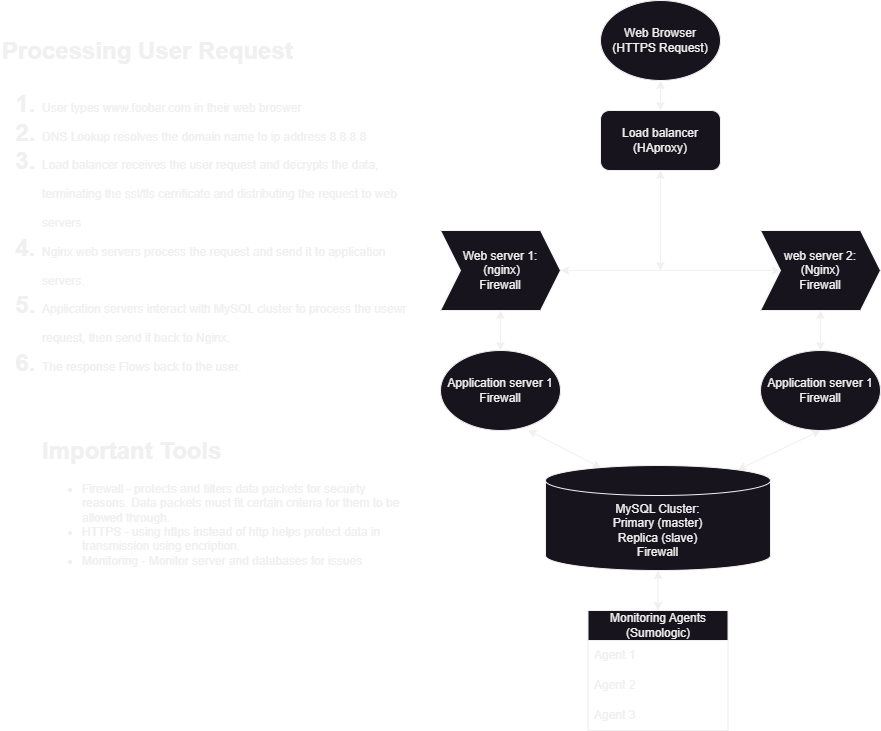

The diagram above was exported from draw.io. Its source (the exported page's mxGraphModel, read from the mxfile embedded in the PNG):
<mxGraphModel dx="1607" dy="546" grid="1" gridSize="10" guides="1" tooltips="1" connect="1" arrows="1" fold="1" page="1" pageScale="1" pageWidth="827" pageHeight="1169" math="0" shadow="0">
  <root>
    <mxCell id="0" />
    <mxCell id="1" parent="0" />
    <mxCell id="J3I3flk0i5kp0dZ-2zAA-1" value="Web Browser&lt;div&gt;(HTTPS Request)&lt;/div&gt;" style="ellipse;whiteSpace=wrap;html=1;" vertex="1" parent="1">
      <mxGeometry x="320" y="10" width="120" height="80" as="geometry" />
    </mxCell>
    <mxCell id="J3I3flk0i5kp0dZ-2zAA-2" value="Load balancer&lt;div&gt;(HAproxy)&lt;/div&gt;" style="rounded=1;whiteSpace=wrap;html=1;" vertex="1" parent="1">
      <mxGeometry x="320" y="120" width="120" height="60" as="geometry" />
    </mxCell>
    <mxCell id="J3I3flk0i5kp0dZ-2zAA-3" value="Web server 1:&lt;div&gt;&amp;nbsp;(nginx)&lt;div&gt;Firewall&lt;/div&gt;&lt;/div&gt;" style="shape=step;perimeter=stepPerimeter;whiteSpace=wrap;html=1;fixedSize=1;" vertex="1" parent="1">
      <mxGeometry x="160" y="240" width="120" height="80" as="geometry" />
    </mxCell>
    <mxCell id="J3I3flk0i5kp0dZ-2zAA-4" value="web server 2:&lt;div&gt;(Nginx)&lt;/div&gt;&lt;div&gt;Firewall&lt;/div&gt;" style="shape=step;perimeter=stepPerimeter;whiteSpace=wrap;html=1;fixedSize=1;" vertex="1" parent="1">
      <mxGeometry x="480" y="240" width="120" height="80" as="geometry" />
    </mxCell>
    <mxCell id="J3I3flk0i5kp0dZ-2zAA-5" value="Application server 1&lt;div&gt;Firewall&lt;/div&gt;" style="ellipse;whiteSpace=wrap;html=1;" vertex="1" parent="1">
      <mxGeometry x="160" y="360" width="120" height="80" as="geometry" />
    </mxCell>
    <mxCell id="J3I3flk0i5kp0dZ-2zAA-6" value="Application server 1&lt;div&gt;Firewall&lt;/div&gt;" style="ellipse;whiteSpace=wrap;html=1;" vertex="1" parent="1">
      <mxGeometry x="480" y="360" width="120" height="80" as="geometry" />
    </mxCell>
    <mxCell id="J3I3flk0i5kp0dZ-2zAA-7" value="MySQL Cluster:&lt;div&gt;Primary (master)&lt;/div&gt;&lt;div&gt;Replica (slave)&lt;/div&gt;&lt;div&gt;Firewall&lt;/div&gt;" style="shape=cylinder3;whiteSpace=wrap;html=1;boundedLbl=1;backgroundOutline=1;size=15;" vertex="1" parent="1">
      <mxGeometry x="265" y="475" width="225" height="105" as="geometry" />
    </mxCell>
    <mxCell id="J3I3flk0i5kp0dZ-2zAA-9" value="Monitoring Agents (Sumologic)" style="swimlane;fontStyle=0;childLayout=stackLayout;horizontal=1;startSize=30;horizontalStack=0;resizeParent=1;resizeParentMax=0;resizeLast=0;collapsible=1;marginBottom=0;whiteSpace=wrap;html=1;" vertex="1" parent="1">
      <mxGeometry x="307.5" y="620" width="140" height="120" as="geometry" />
    </mxCell>
    <mxCell id="J3I3flk0i5kp0dZ-2zAA-10" value="Agent 1" style="text;strokeColor=none;fillColor=none;align=left;verticalAlign=middle;spacingLeft=4;spacingRight=4;overflow=hidden;points=[[0,0.5],[1,0.5]];portConstraint=eastwest;rotatable=0;whiteSpace=wrap;html=1;" vertex="1" parent="J3I3flk0i5kp0dZ-2zAA-9">
      <mxGeometry y="30" width="140" height="30" as="geometry" />
    </mxCell>
    <mxCell id="J3I3flk0i5kp0dZ-2zAA-11" value="Agent 2" style="text;strokeColor=none;fillColor=none;align=left;verticalAlign=middle;spacingLeft=4;spacingRight=4;overflow=hidden;points=[[0,0.5],[1,0.5]];portConstraint=eastwest;rotatable=0;whiteSpace=wrap;html=1;" vertex="1" parent="J3I3flk0i5kp0dZ-2zAA-9">
      <mxGeometry y="60" width="140" height="30" as="geometry" />
    </mxCell>
    <mxCell id="J3I3flk0i5kp0dZ-2zAA-12" value="Agent 3" style="text;strokeColor=none;fillColor=none;align=left;verticalAlign=middle;spacingLeft=4;spacingRight=4;overflow=hidden;points=[[0,0.5],[1,0.5]];portConstraint=eastwest;rotatable=0;whiteSpace=wrap;html=1;" vertex="1" parent="J3I3flk0i5kp0dZ-2zAA-9">
      <mxGeometry y="90" width="140" height="30" as="geometry" />
    </mxCell>
    <mxCell id="J3I3flk0i5kp0dZ-2zAA-14" value="" style="endArrow=classic;startArrow=classic;html=1;rounded=0;exitX=0.5;exitY=0;exitDx=0;exitDy=0;" edge="1" parent="1" source="J3I3flk0i5kp0dZ-2zAA-2" target="J3I3flk0i5kp0dZ-2zAA-1">
      <mxGeometry width="50" height="50" relative="1" as="geometry">
        <mxPoint x="400" y="310" as="sourcePoint" />
        <mxPoint x="450" y="260" as="targetPoint" />
      </mxGeometry>
    </mxCell>
    <mxCell id="J3I3flk0i5kp0dZ-2zAA-15" value="" style="endArrow=classic;startArrow=classic;html=1;rounded=0;entryX=0;entryY=0.5;entryDx=0;entryDy=0;exitX=1;exitY=0.5;exitDx=0;exitDy=0;" edge="1" parent="1" source="J3I3flk0i5kp0dZ-2zAA-3" target="J3I3flk0i5kp0dZ-2zAA-4">
      <mxGeometry width="50" height="50" relative="1" as="geometry">
        <mxPoint x="400" y="310" as="sourcePoint" />
        <mxPoint x="450" y="260" as="targetPoint" />
      </mxGeometry>
    </mxCell>
    <mxCell id="J3I3flk0i5kp0dZ-2zAA-17" value="" style="endArrow=classic;startArrow=classic;html=1;rounded=0;entryX=0.5;entryY=1;entryDx=0;entryDy=0;" edge="1" parent="1" target="J3I3flk0i5kp0dZ-2zAA-2">
      <mxGeometry width="50" height="50" relative="1" as="geometry">
        <mxPoint x="380" y="280" as="sourcePoint" />
        <mxPoint x="440" y="260" as="targetPoint" />
      </mxGeometry>
    </mxCell>
    <mxCell id="J3I3flk0i5kp0dZ-2zAA-18" value="" style="endArrow=classic;startArrow=classic;html=1;rounded=0;entryX=0.5;entryY=1;entryDx=0;entryDy=0;" edge="1" parent="1" source="J3I3flk0i5kp0dZ-2zAA-5" target="J3I3flk0i5kp0dZ-2zAA-3">
      <mxGeometry width="50" height="50" relative="1" as="geometry">
        <mxPoint x="390" y="510" as="sourcePoint" />
        <mxPoint x="440" y="460" as="targetPoint" />
      </mxGeometry>
    </mxCell>
    <mxCell id="J3I3flk0i5kp0dZ-2zAA-19" value="" style="endArrow=classic;startArrow=classic;html=1;rounded=0;entryX=0.5;entryY=1;entryDx=0;entryDy=0;exitX=0.5;exitY=0;exitDx=0;exitDy=0;" edge="1" parent="1" source="J3I3flk0i5kp0dZ-2zAA-6" target="J3I3flk0i5kp0dZ-2zAA-4">
      <mxGeometry width="50" height="50" relative="1" as="geometry">
        <mxPoint x="390" y="510" as="sourcePoint" />
        <mxPoint x="440" y="460" as="targetPoint" />
      </mxGeometry>
    </mxCell>
    <mxCell id="J3I3flk0i5kp0dZ-2zAA-20" value="" style="endArrow=classic;startArrow=classic;html=1;rounded=0;entryX=0.729;entryY=0.994;entryDx=0;entryDy=0;entryPerimeter=0;exitX=0.247;exitY=0.024;exitDx=0;exitDy=0;exitPerimeter=0;" edge="1" parent="1" source="J3I3flk0i5kp0dZ-2zAA-7" target="J3I3flk0i5kp0dZ-2zAA-5">
      <mxGeometry width="50" height="50" relative="1" as="geometry">
        <mxPoint x="390" y="510" as="sourcePoint" />
        <mxPoint x="440" y="460" as="targetPoint" />
      </mxGeometry>
    </mxCell>
    <mxCell id="J3I3flk0i5kp0dZ-2zAA-21" value="" style="endArrow=classic;startArrow=classic;html=1;rounded=0;entryX=0.5;entryY=1;entryDx=0;entryDy=0;exitX=0.855;exitY=0;exitDx=0;exitDy=4.35;exitPerimeter=0;" edge="1" parent="1" source="J3I3flk0i5kp0dZ-2zAA-7" target="J3I3flk0i5kp0dZ-2zAA-6">
      <mxGeometry width="50" height="50" relative="1" as="geometry">
        <mxPoint x="390" y="510" as="sourcePoint" />
        <mxPoint x="440" y="460" as="targetPoint" />
      </mxGeometry>
    </mxCell>
    <mxCell id="J3I3flk0i5kp0dZ-2zAA-24" value="" style="endArrow=classic;startArrow=classic;html=1;rounded=0;entryX=0.5;entryY=0;entryDx=0;entryDy=0;exitX=0.5;exitY=1;exitDx=0;exitDy=0;exitPerimeter=0;" edge="1" parent="1" source="J3I3flk0i5kp0dZ-2zAA-7" target="J3I3flk0i5kp0dZ-2zAA-9">
      <mxGeometry width="50" height="50" relative="1" as="geometry">
        <mxPoint x="390" y="510" as="sourcePoint" />
        <mxPoint x="440" y="460" as="targetPoint" />
      </mxGeometry>
    </mxCell>
    <mxCell id="J3I3flk0i5kp0dZ-2zAA-25" value="&lt;h1 style=&quot;margin-top: 0px;&quot;&gt;&lt;span style=&quot;background-color: initial;&quot;&gt;Processing User Request&lt;/span&gt;&lt;/h1&gt;&lt;h1 style=&quot;margin-top: 0px;&quot;&gt;&lt;ol&gt;&lt;li&gt;&lt;span style=&quot;font-size: 12px; font-weight: 400;&quot;&gt;User types www.foobar.com in their web broswer&lt;/span&gt;&lt;/li&gt;&lt;li&gt;&lt;span style=&quot;font-size: 12px; font-weight: 400;&quot;&gt;DNS Lookup resolves the domain name to ip address 8.8.8.8&lt;/span&gt;&lt;/li&gt;&lt;li&gt;&lt;span style=&quot;font-size: 12px; font-weight: 400;&quot;&gt;Load balancer receives the user request and decrypts the data, terminating the ssl/tls cerrificate and distributing the request to web servers&lt;/span&gt;&lt;/li&gt;&lt;li&gt;&lt;span style=&quot;font-size: 12px; font-weight: 400;&quot;&gt;Nginx web servers process the request and send it to application servers.&amp;nbsp;&lt;/span&gt;&lt;/li&gt;&lt;li&gt;&lt;span style=&quot;font-size: 12px; font-weight: 400;&quot;&gt;Application servers interact with MySQL cluster to process the usewr request, then send it back to Nginx.&lt;/span&gt;&lt;/li&gt;&lt;li&gt;&lt;span style=&quot;font-size: 12px; font-weight: 400;&quot;&gt;The response Flows back to the user.&lt;/span&gt;&lt;/li&gt;&lt;/ol&gt;&lt;div&gt;&lt;h1 style=&quot;border-color: rgb(0, 0, 0); color: rgb(240, 240, 240); font-family: Helvetica; font-style: normal; font-variant-ligatures: normal; font-variant-caps: normal; letter-spacing: normal; orphans: 2; text-align: left; text-indent: 0px; text-transform: none; widows: 2; word-spacing: 0px; -webkit-text-stroke-width: 0px; white-space: normal; background-color: rgb(27, 29, 30); text-decoration-thickness: initial; text-decoration-style: initial; text-decoration-color: initial; margin-top: 0px;&quot;&gt;&lt;ol style=&quot;border-color: rgb(0, 0, 0);&quot;&gt;&lt;/ol&gt;&lt;/h1&gt;&lt;/div&gt;&lt;/h1&gt;&lt;h1 style=&quot;border-color: rgb(0, 0, 0); color: rgb(240, 240, 240); font-family: Helvetica; font-style: normal; font-variant-ligatures: normal; font-variant-caps: normal; letter-spacing: normal; orphans: 2; text-align: left; text-indent: 0px; text-transform: none; widows: 2; word-spacing: 0px; -webkit-text-stroke-width: 0px; white-space: normal; background-color: rgb(27, 29, 30); text-decoration-thickness: initial; text-decoration-style: initial; text-decoration-color: initial; margin-top: 0px;&quot;&gt;&lt;br&gt;&lt;/h1&gt;" style="text;html=1;whiteSpace=wrap;overflow=hidden;rounded=0;" vertex="1" parent="1">
      <mxGeometry x="-280" y="40" width="420" height="370" as="geometry" />
    </mxCell>
    <mxCell id="J3I3flk0i5kp0dZ-2zAA-26" value="&lt;h1 style=&quot;margin-top: 0px;&quot;&gt;&lt;span style=&quot;background-color: initial;&quot;&gt;Important Tools&lt;/span&gt;&lt;/h1&gt;&lt;div&gt;&lt;ul&gt;&lt;li&gt;Firewall - protects and filters data packets for secuirty reasons. Data packets must fit certain criteria for them to be allowed through.&lt;/li&gt;&lt;li&gt;HTTPS - using https instead of http helps protect data in transmission using encription.&amp;nbsp;&lt;/li&gt;&lt;li&gt;Monitoring - Monitor server and databases for issues&lt;/li&gt;&lt;/ul&gt;&lt;/div&gt;" style="text;html=1;whiteSpace=wrap;overflow=hidden;rounded=0;" vertex="1" parent="1">
      <mxGeometry x="-240" y="440" width="370" height="170" as="geometry" />
    </mxCell>
  </root>
</mxGraphModel>